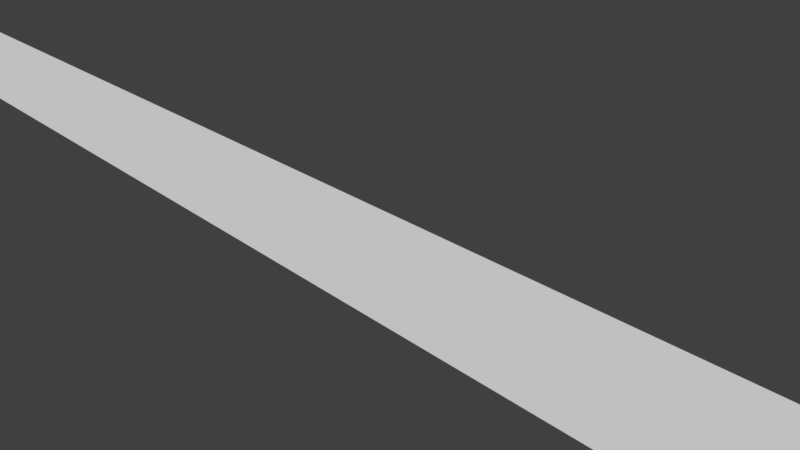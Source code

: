 # Source: dodai80mc2.blend  (saved by Blender 2.80.75; exported with 4.5.12 LTS)
import bpy
from mathutils import Matrix  # noqa: F401  (used for matrix-valued properties, if any)

bpy.ops.wm.read_factory_settings(use_empty=True)
scene = bpy.context.scene
scene.name = 'Scene'

# ---- collections
col_collection_1 = bpy.data.collections.new('Collection 1'); scene.collection.children.link(col_collection_1)

# ---- materials (node trees are filled in below, after node groups)
mat_material = bpy.data.materials.new('Material')
mat_material.alpha_threshold = 0.0
mat_material.use_transparent_shadow = False
mat_material.roughness = 0.5
mat_material.line_color = (0.0, 0.0, 0.0, 1.0)

# ---- material node trees

# ---- world
world_world = bpy.data.worlds.new('World'); scene.world = world_world
world_world.color = (0.05088, 0.05088, 0.05088)
world_world.use_sun_shadow = False
world_world.sun_shadow_jitter_overblur = 0.0
world_world.cycles.sampling_method = 'MANUAL'

# ---- cameras
cam_camera = bpy.data.cameras.new('Camera')
cam_camera.clip_end = 100.0
cam_camera.lens = 35.0
cam_camera.sensor_width = 32.0
cam_camera.sensor_height = 18.0
cam_camera.ortho_scale = 7.314
cam_camera.dof.focus_distance = 0.0
cam_camera.dof.aperture_fstop = 128.0

# ---- meshes
me_x = bpy.data.meshes.new('平面')
me_x.from_pydata([(-1.0, -1.0, 0.0), (1.0, -1.0, 0.0), (-1.0, 1.0, 0.0), (1.0, 1.0, 0.0)], [], [(0, 1, 3, 2)])
me_x.use_remesh_preserve_volume = False
me_x.use_remesh_preserve_attributes = False
me_x.use_mirror_vertex_groups = False
me_x.update()
me_cube = bpy.data.meshes.new('Cube')
me_cube.from_pydata([(1.0, 1.0, -1.0), (1.0, -1.0, -1.0), (-1.0, -1.0, -1.0), (-1.0, 1.0, -1.0), (1.0, 1.0, 1.0), (1.0, -1.0, 1.0), (-1.0, -1.0, 1.0), (-1.0, 1.0, 1.0)], [], [(0, 1, 2, 3), (4, 7, 6, 5), (0, 4, 5, 1), (1, 5, 6, 2), (2, 6, 7, 3), (4, 0, 3, 7)])
me_cube.materials.append(mat_material)
me_cube.use_remesh_preserve_volume = False
me_cube.use_remesh_preserve_attributes = False
me_cube.use_mirror_vertex_groups = False
me_cube.update()

# ---- curves / text
cu_001 = bpy.data.curves.new('ベジエ円.001', 'CURVE')
cu_001.dimensions = '3D'
_sp = cu_001.splines.new('BEZIER'); _sp.bezier_points.add(3)
_sp.bezier_points.foreach_set('co', [-43.7, 0.0, 0.0, 0.0, 43.7, 0.0, 43.7, 0.0, 0.0, 0.0, -43.7, 0.0])
_sp.bezier_points.foreach_set('handle_left', [-43.7, -24.13, 0.0, -24.13, 43.7, 0.0, 43.7, 24.13, 0.0, 24.13, -43.7, 0.0])
_sp.bezier_points.foreach_set('handle_right', [-43.7, 24.13, 0.0, 24.13, 43.7, 0.0, 43.7, -24.13, 0.0, -24.13, -43.7, 0.0])
for _p, _l, _r in zip(_sp.bezier_points, ['AUTO', 'AUTO', 'AUTO', 'AUTO'], ['AUTO', 'AUTO', 'AUTO', 'AUTO']): _p.handle_left_type = _l; _p.handle_right_type = _r
_sp.order_u = 0
_sp.order_v = 0
_sp.use_cyclic_u = True
cu_001.use_path = True
cu_001.use_path_clamp = True
cu_001.bevel_resolution = 0
cu_001.fill_mode = 'HALF'
cu_x = bpy.data.curves.new('ベジエ円', 'CURVE')
cu_x.dimensions = '3D'
_sp = cu_x.splines.new('BEZIER'); _sp.bezier_points.add(3)
_sp.bezier_points.foreach_set('co', [-40.0, 0.0, 0.0, 0.0, 40.0, 0.0, 40.0, 0.0, 0.0, 0.0, -40.0, 0.0])
_sp.bezier_points.foreach_set('handle_left', [-40.0, -22.09, 0.0, -22.09, 40.0, 0.0, 40.0, 22.09, 0.0, 22.09, -40.0, 0.0])
_sp.bezier_points.foreach_set('handle_right', [-40.0, 22.09, 0.0, 22.09, 40.0, 0.0, 40.0, -22.09, 0.0, -22.09, -40.0, 0.0])
for _p, _l, _r in zip(_sp.bezier_points, ['AUTO', 'AUTO', 'AUTO', 'AUTO'], ['AUTO', 'AUTO', 'AUTO', 'AUTO']): _p.handle_left_type = _l; _p.handle_right_type = _r
_sp.order_u = 0
_sp.order_v = 0
_sp.resolution_u = 1024
_sp.use_cyclic_u = True
cu_x.use_path = True
cu_x.use_path_clamp = True
cu_x.bevel_resolution = 0
cu_x.resolution_u = 1024
cu_x.fill_mode = 'HALF'

# ---- objects
ob_x = bpy.data.objects.new('平面', me_x)
ob_001 = bpy.data.objects.new('ベジエ円.001', cu_001)
ob_x_1 = bpy.data.objects.new('ベジエ円', cu_x)
ob_cube = bpy.data.objects.new('Cube', me_cube)
ob_camera = bpy.data.objects.new('Camera', cam_camera)

# ---- transforms, parenting, visibility, modifiers, constraints
ob_x.location = (0.0, 0.0, 0.0)
ob_x.scale = (500.0, 1.0, 1.0)
ob_x.lineart.crease_threshold = 0.0
ob_001.location = (0.0, 0.0, 0.0)
ob_001.lineart.crease_threshold = 0.0
ob_x_1.location = (0.0, 0.0, 0.0)
ob_x_1.scale = (2.0, 2.0, 1.0)
ob_x_1.lineart.crease_threshold = 0.0
ob_cube.location = (0.0, 0.0, 0.0)
ob_cube.scale = (-0.0312, 1.0, 0.2)
ob_cube.lock_rotations_4d = False
ob_cube.empty_display_type = 'ARROWS'
ob_cube.lineart.crease_threshold = 0.0
_m = ob_cube.modifiers.new('配列複製', 'ARRAY')
_m.count = 1258
_m.constant_offset_displace = (0.0, 0.0, 0.0)
_m = ob_cube.modifiers.new('カーブ', 'CURVE')
_m.object = ob_x_1
ob_camera.location = (7.481, -6.508, 5.344)
ob_camera.rotation_euler = (1.109, 0.0, 0.8149)
ob_camera.lock_rotations_4d = False
ob_camera.empty_display_type = 'ARROWS'
ob_camera.color = (0.0, 0.0, 0.0, 0.0)
ob_camera.display_type = 'WIRE'
ob_camera.lineart.crease_threshold = 0.0

# ---- collection membership
col_collection_1.objects.link(ob_x)
col_collection_1.objects.link(ob_001)
col_collection_1.objects.link(ob_x_1)
col_collection_1.objects.link(ob_cube)
col_collection_1.objects.link(ob_camera)

# ---- scene / render settings (as saved in the file)
scene.camera = ob_camera
scene.frame_start = 1; scene.frame_end = 250; scene.frame_set(1)
scene.render.engine = 'BLENDER_EEVEE_NEXT'
scene.render.resolution_percentage = 50
scene.render.dither_intensity = 0.0
scene.cycles.use_denoising = False
scene.cycles.samples = 128
scene.cycles.sampling_pattern = 'TABULATED_SOBOL'
scene.cycles.use_adaptive_sampling = False
scene.cycles.use_light_tree = False
scene.cycles.blur_glossy = 0.0
scene.cycles.sample_clamp_indirect = 0.0
scene.view_settings.view_transform = 'Standard'
bpy.context.view_layer.update()

# ---- added for rendering (the .blend has no usable light): sun
light_auto_sun = bpy.data.lights.new('AutoSun', 'SUN')
light_auto_sun.energy = 3.0
light_auto_sun.angle = 0.0523599
ob_auto_sun = bpy.data.objects.new('AutoSun', light_auto_sun)
scene.collection.objects.link(ob_auto_sun)
ob_auto_sun.rotation_euler = (0.872665, 0.174533, 0.523599)
bpy.context.view_layer.update()
